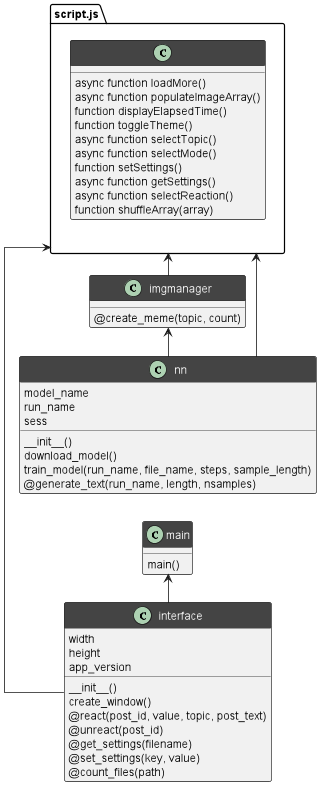

The diagram above was rendered by PlantUML. Its source (embedded in the PNG):
@startuml
skinparam linetype ortho
skinparam classHeaderBackgroundColor #444
skinparam classFontColor automatic
left to right direction

class nn {
    model_name
    run_name
    sess
    __init__()
    download_model()
    train_model(run_name, file_name, steps, sample_length)
    @generate_text(run_name, length, nsamples)
}

class interface {
    width
    height
    app_version
    __init__()
    create_window()
    @react(post_id, value, topic, post_text)
    @unreact(post_id)
    @get_settings(filename)
    @set_settings(key, value)
    @count_files(path)
}

class imgmanager {
    @create_meme(topic, count)
}

class main {
    main()
}

class script.js. {
    async function loadMore()
    async function populateImageArray()
    function displayElapsedTime()
    function toggleTheme()
    async function selectTopic()
    async function selectMode()
    function setSettings()
    async function getSettings()
    async function selectReaction()
    function shuffleArray(array)
}

main <- interface
imgmanager <- nn
script.js <- interface
script.js <- imgmanager
script.js <- nn

@enduml